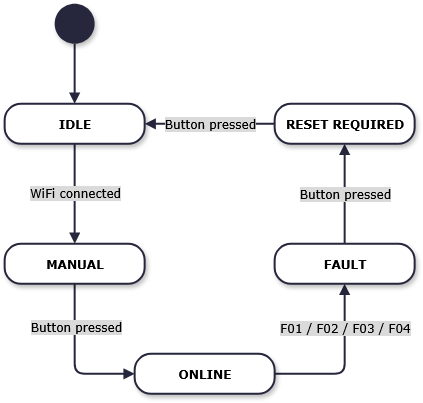

The diagram above was exported from draw.io. Its source (the exported page's mxGraphModel, read from the mxfile embedded in the PNG):
<mxGraphModel dx="365" dy="302" grid="1" gridSize="10" guides="1" tooltips="1" connect="1" arrows="1" fold="1" page="1" pageScale="1" pageWidth="850" pageHeight="1100" math="0" shadow="0">
  <root>
    <mxCell id="0" />
    <mxCell id="1" parent="0" />
    <mxCell id="y_vHFxQQm1_oB99E1EjZ-9" edge="1" parent="1" source="y_vHFxQQm1_oB99E1EjZ-1" style="edgeStyle=orthogonalEdgeStyle;rounded=1;orthogonalLoop=1;jettySize=auto;html=1;exitX=0.5;exitY=1;exitDx=0;exitDy=0;entryX=0.5;entryY=0;entryDx=0;entryDy=0;strokeWidth=2;endArrow=block;endFill=1;curved=0;strokeColor=#26263D;" target="y_vHFxQQm1_oB99E1EjZ-2">
      <mxGeometry relative="1" as="geometry" />
    </mxCell>
    <mxCell id="y_vHFxQQm1_oB99E1EjZ-15" connectable="0" parent="y_vHFxQQm1_oB99E1EjZ-9" style="edgeLabel;html=1;align=center;verticalAlign=middle;resizable=0;points=[];fontFamily=Verdana;labelBackgroundColor=#DADADA;fontSize=12;" value="WiFi connected" vertex="1">
      <mxGeometry relative="1" x="-0.022" as="geometry">
        <mxPoint as="offset" />
      </mxGeometry>
    </mxCell>
    <mxCell id="y_vHFxQQm1_oB99E1EjZ-1" parent="1" style="rounded=1;whiteSpace=wrap;html=1;arcSize=41;strokeWidth=2;shadow=1;strokeColor=#26263D;fontStyle=1" value="&lt;font face=&quot;Verdana&quot;&gt;IDLE&lt;/font&gt;" vertex="1">
      <mxGeometry height="40" width="140" x="100" y="150" as="geometry" />
    </mxCell>
    <mxCell id="y_vHFxQQm1_oB99E1EjZ-10" edge="1" parent="1" source="y_vHFxQQm1_oB99E1EjZ-2" style="edgeStyle=orthogonalEdgeStyle;rounded=1;orthogonalLoop=1;jettySize=auto;html=1;exitX=0.5;exitY=1;exitDx=0;exitDy=0;entryX=0;entryY=0.5;entryDx=0;entryDy=0;strokeWidth=2;endArrow=block;endFill=1;curved=0;strokeColor=#26263D;" target="y_vHFxQQm1_oB99E1EjZ-3">
      <mxGeometry relative="1" as="geometry">
        <mxPoint x="170.21052631578948" y="440" as="targetPoint" />
      </mxGeometry>
    </mxCell>
    <mxCell id="y_vHFxQQm1_oB99E1EjZ-16" connectable="0" parent="y_vHFxQQm1_oB99E1EjZ-10" style="edgeLabel;html=1;align=center;verticalAlign=middle;resizable=0;points=[];fontFamily=Verdana;labelBackgroundColor=#DADADA;fontSize=12;" value="Button pressed" vertex="1">
      <mxGeometry relative="1" x="-0.4376" y="1" as="geometry">
        <mxPoint as="offset" />
      </mxGeometry>
    </mxCell>
    <mxCell id="y_vHFxQQm1_oB99E1EjZ-2" parent="1" style="rounded=1;whiteSpace=wrap;html=1;arcSize=41;strokeWidth=2;shadow=1;strokeColor=#26263D;fontStyle=1" value="&lt;font face=&quot;Verdana&quot;&gt;MANUAL&lt;/font&gt;" vertex="1">
      <mxGeometry height="40" width="140" x="100" y="290" as="geometry" />
    </mxCell>
    <mxCell id="y_vHFxQQm1_oB99E1EjZ-11" edge="1" parent="1" source="y_vHFxQQm1_oB99E1EjZ-3" style="edgeStyle=orthogonalEdgeStyle;rounded=1;orthogonalLoop=1;jettySize=auto;html=1;exitX=1;exitY=0.5;exitDx=0;exitDy=0;entryX=0.5;entryY=1;entryDx=0;entryDy=0;strokeWidth=2;endArrow=block;endFill=1;curved=0;strokeColor=#26263D;" target="y_vHFxQQm1_oB99E1EjZ-4">
      <mxGeometry relative="1" as="geometry">
        <mxPoint x="440" y="420.2105263157895" as="targetPoint" />
      </mxGeometry>
    </mxCell>
    <mxCell id="y_vHFxQQm1_oB99E1EjZ-17" connectable="0" parent="y_vHFxQQm1_oB99E1EjZ-11" style="edgeLabel;html=1;align=center;verticalAlign=middle;resizable=0;points=[];fontFamily=Verdana;labelBackgroundColor=#DADADA;fontSize=12;" value="F01 / F02 / F03 / F04" vertex="1">
      <mxGeometry relative="1" x="0.4519" as="geometry">
        <mxPoint as="offset" />
      </mxGeometry>
    </mxCell>
    <mxCell id="y_vHFxQQm1_oB99E1EjZ-3" parent="1" style="rounded=1;whiteSpace=wrap;html=1;arcSize=41;strokeWidth=2;shadow=1;strokeColor=#26263D;fontStyle=1" value="&lt;font face=&quot;Verdana&quot;&gt;ONLINE&lt;/font&gt;" vertex="1">
      <mxGeometry height="40" width="140" x="230" y="400" as="geometry" />
    </mxCell>
    <mxCell id="y_vHFxQQm1_oB99E1EjZ-12" edge="1" parent="1" source="y_vHFxQQm1_oB99E1EjZ-4" style="edgeStyle=orthogonalEdgeStyle;rounded=1;orthogonalLoop=1;jettySize=auto;html=1;exitX=0.5;exitY=0;exitDx=0;exitDy=0;strokeWidth=2;endArrow=block;endFill=1;curved=0;strokeColor=#26263D;" target="y_vHFxQQm1_oB99E1EjZ-5">
      <mxGeometry relative="1" as="geometry" />
    </mxCell>
    <mxCell id="y_vHFxQQm1_oB99E1EjZ-18" connectable="0" parent="y_vHFxQQm1_oB99E1EjZ-12" style="edgeLabel;html=1;align=center;verticalAlign=middle;resizable=0;points=[];fontFamily=Verdana;labelBackgroundColor=#DADADA;fontSize=12;" value="Button pressed" vertex="1">
      <mxGeometry relative="1" x="0.0064" y="3" as="geometry">
        <mxPoint x="3" as="offset" />
      </mxGeometry>
    </mxCell>
    <mxCell id="y_vHFxQQm1_oB99E1EjZ-4" parent="1" style="rounded=1;whiteSpace=wrap;html=1;arcSize=41;strokeWidth=2;shadow=1;strokeColor=#26263D;fontStyle=1" value="&lt;font face=&quot;Verdana&quot;&gt;FAULT&lt;/font&gt;" vertex="1">
      <mxGeometry height="40" width="140" x="370" y="290" as="geometry" />
    </mxCell>
    <mxCell id="y_vHFxQQm1_oB99E1EjZ-14" edge="1" parent="1" source="y_vHFxQQm1_oB99E1EjZ-5" style="edgeStyle=orthogonalEdgeStyle;rounded=0;orthogonalLoop=1;jettySize=auto;html=1;exitX=0;exitY=0.5;exitDx=0;exitDy=0;entryX=1;entryY=0.5;entryDx=0;entryDy=0;strokeWidth=2;strokeColor=#26263D;endArrow=block;endFill=1;" target="y_vHFxQQm1_oB99E1EjZ-1">
      <mxGeometry relative="1" as="geometry" />
    </mxCell>
    <mxCell id="y_vHFxQQm1_oB99E1EjZ-19" connectable="0" parent="y_vHFxQQm1_oB99E1EjZ-14" style="edgeLabel;html=1;align=center;verticalAlign=middle;resizable=0;points=[];fontFamily=Verdana;labelBackgroundColor=#DADADA;fontSize=12;" value="Button pressed" vertex="1">
      <mxGeometry relative="1" x="-0.0077" as="geometry">
        <mxPoint x="-1" as="offset" />
      </mxGeometry>
    </mxCell>
    <mxCell id="y_vHFxQQm1_oB99E1EjZ-5" parent="1" style="rounded=1;whiteSpace=wrap;html=1;arcSize=41;strokeWidth=2;shadow=1;strokeColor=#26263D;fontStyle=1" value="&lt;font face=&quot;Verdana&quot;&gt;RESET REQUIRED&lt;/font&gt;" vertex="1">
      <mxGeometry height="40" width="140" x="370" y="150" as="geometry" />
    </mxCell>
    <mxCell id="y_vHFxQQm1_oB99E1EjZ-13" edge="1" parent="1" source="y_vHFxQQm1_oB99E1EjZ-6" style="edgeStyle=orthogonalEdgeStyle;rounded=1;orthogonalLoop=1;jettySize=auto;html=1;exitX=0.5;exitY=1;exitDx=0;exitDy=0;entryX=0.5;entryY=0;entryDx=0;entryDy=0;strokeWidth=2;endArrow=block;endFill=1;curved=0;strokeColor=#26263D;" target="y_vHFxQQm1_oB99E1EjZ-1">
      <mxGeometry relative="1" as="geometry" />
    </mxCell>
    <mxCell id="y_vHFxQQm1_oB99E1EjZ-6" parent="1" style="ellipse;whiteSpace=wrap;html=1;shapeInside=1;strokeColor=none;fillColor=#26263D;shadow=1;" value="" vertex="1">
      <mxGeometry height="40" width="40" x="150" y="50" as="geometry" />
    </mxCell>
  </root>
</mxGraphModel>